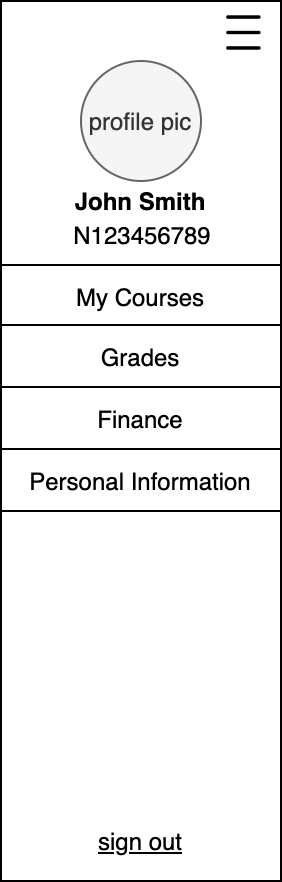

The diagram above was exported from draw.io. Its source (the exported page's mxGraphModel, read from the mxfile embedded in the PNG):
<mxGraphModel dx="2998" dy="-1366" grid="1" gridSize="10" guides="1" tooltips="1" connect="1" arrows="1" fold="1" page="1" pageScale="1" pageWidth="850" pageHeight="1100" math="0" shadow="0">
  <root>
    <mxCell id="eIGCqwqJ7XAZt2bh8dlu-0" />
    <mxCell id="eIGCqwqJ7XAZt2bh8dlu-1" parent="eIGCqwqJ7XAZt2bh8dlu-0" />
    <mxCell id="_6ug9BV11KbEcKDt8meb-0" value="Shopping Cart" style="text;html=1;strokeColor=none;fillColor=none;align=center;verticalAlign=middle;whiteSpace=wrap;rounded=0;fontStyle=4" parent="eIGCqwqJ7XAZt2bh8dlu-1" vertex="1">
      <mxGeometry x="-1442.8600000000001" y="2764" width="80" height="20" as="geometry" />
    </mxCell>
    <mxCell id="_6ug9BV11KbEcKDt8meb-1" value="Filters" style="rounded=0;html=1;align=left;fontSize=12;spacingLeft=10;glass=0;verticalAlign=middle;" parent="eIGCqwqJ7XAZt2bh8dlu-1" vertex="1">
      <mxGeometry x="-1440" y="2415" width="77.14" height="33" as="geometry" />
    </mxCell>
    <mxCell id="_6ug9BV11KbEcKDt8meb-2" value="" style="shape=triangle;direction=south;html=1;fillColor=none;" parent="_6ug9BV11KbEcKDt8meb-1" vertex="1">
      <mxGeometry x="1" y="0.5" width="12" height="6" relative="1" as="geometry">
        <mxPoint x="-24.14" y="-2" as="offset" />
      </mxGeometry>
    </mxCell>
    <mxCell id="_6ug9BV11KbEcKDt8meb-3" value="&lt;u&gt;Details&lt;/u&gt;" style="text;html=1;strokeColor=none;fillColor=none;align=right;verticalAlign=middle;whiteSpace=wrap;rounded=0;fontSize=12;" parent="eIGCqwqJ7XAZt2bh8dlu-1" vertex="1">
      <mxGeometry x="-1408.4519047619046" y="2493" width="41.904761904761905" height="20" as="geometry" />
    </mxCell>
    <mxCell id="_6ug9BV11KbEcKDt8meb-4" value="" style="whiteSpace=wrap;html=1;aspect=fixed;rounded=0;strokeColor=#000000;fillColor=none;align=left;" parent="eIGCqwqJ7XAZt2bh8dlu-1" vertex="1">
      <mxGeometry x="-1385.55" y="2475" width="17" height="17" as="geometry" />
    </mxCell>
    <mxCell id="_6ug9BV11KbEcKDt8meb-5" value="" style="html=1;verticalLabelPosition=bottom;labelBackgroundColor=#ffffff;verticalAlign=top;shadow=0;dashed=0;strokeWidth=2;shape=mxgraph.ios7.misc.check;rounded=0;fillColor=none;align=left;" parent="eIGCqwqJ7XAZt2bh8dlu-1" vertex="1">
      <mxGeometry x="-1382.05" y="2479.5" width="10" height="8" as="geometry" />
    </mxCell>
    <mxCell id="_6ug9BV11KbEcKDt8meb-6" value="&lt;u&gt;Details&lt;/u&gt;" style="text;html=1;strokeColor=none;fillColor=none;align=right;verticalAlign=middle;whiteSpace=wrap;rounded=0;fontSize=12;" parent="eIGCqwqJ7XAZt2bh8dlu-1" vertex="1">
      <mxGeometry x="-1408.4519047619046" y="2553" width="41.904761904761905" height="20" as="geometry" />
    </mxCell>
    <mxCell id="_6ug9BV11KbEcKDt8meb-7" value="" style="whiteSpace=wrap;html=1;aspect=fixed;rounded=0;strokeColor=#000000;fillColor=none;align=left;" parent="eIGCqwqJ7XAZt2bh8dlu-1" vertex="1">
      <mxGeometry x="-1385.55" y="2535" width="17" height="17" as="geometry" />
    </mxCell>
    <mxCell id="_6ug9BV11KbEcKDt8meb-8" value="" style="html=1;verticalLabelPosition=bottom;labelBackgroundColor=#ffffff;verticalAlign=top;shadow=0;dashed=0;strokeWidth=2;shape=mxgraph.ios7.misc.check;rounded=0;fillColor=none;align=left;" parent="eIGCqwqJ7XAZt2bh8dlu-1" vertex="1">
      <mxGeometry x="-1382.05" y="2539.5" width="10" height="8" as="geometry" />
    </mxCell>
    <mxCell id="_6ug9BV11KbEcKDt8meb-9" value="" style="rounded=0;whiteSpace=wrap;html=1;glass=0;sketch=0;shadow=0;" parent="eIGCqwqJ7XAZt2bh8dlu-1" vertex="1">
      <mxGeometry x="-1490" y="2360" width="140" height="440" as="geometry" />
    </mxCell>
    <mxCell id="_6ug9BV11KbEcKDt8meb-10" value="" style="rounded=0;whiteSpace=wrap;html=1;shadow=0;glass=0;sketch=0;" parent="eIGCqwqJ7XAZt2bh8dlu-1" vertex="1">
      <mxGeometry x="-1490" y="2360" width="140" height="133" as="geometry" />
    </mxCell>
    <mxCell id="_6ug9BV11KbEcKDt8meb-11" value="&lt;u&gt;sign out&lt;/u&gt;" style="text;html=1;strokeColor=none;fillColor=none;align=center;verticalAlign=middle;whiteSpace=wrap;rounded=0;shadow=0;glass=0;sketch=0;" parent="eIGCqwqJ7XAZt2bh8dlu-1" vertex="1">
      <mxGeometry x="-1490" y="2770" width="140" height="20" as="geometry" />
    </mxCell>
    <mxCell id="_6ug9BV11KbEcKDt8meb-12" value="profile pic" style="ellipse;whiteSpace=wrap;html=1;aspect=fixed;rounded=0;shadow=0;glass=0;sketch=0;fillColor=#f5f5f5;strokeColor=#666666;fontColor=#333333;" parent="eIGCqwqJ7XAZt2bh8dlu-1" vertex="1">
      <mxGeometry x="-1450" y="2390" width="60" height="60" as="geometry" />
    </mxCell>
    <mxCell id="_6ug9BV11KbEcKDt8meb-13" value="My Courses" style="rounded=0;whiteSpace=wrap;html=1;shadow=0;glass=0;sketch=0;" parent="eIGCqwqJ7XAZt2bh8dlu-1" vertex="1">
      <mxGeometry x="-1490" y="2492" width="140" height="31" as="geometry" />
    </mxCell>
    <mxCell id="_6ug9BV11KbEcKDt8meb-14" value="Grades" style="rounded=0;whiteSpace=wrap;html=1;shadow=0;glass=0;sketch=0;" parent="eIGCqwqJ7XAZt2bh8dlu-1" vertex="1">
      <mxGeometry x="-1490" y="2522" width="140" height="31" as="geometry" />
    </mxCell>
    <mxCell id="_6ug9BV11KbEcKDt8meb-15" value="Finance" style="rounded=0;whiteSpace=wrap;html=1;shadow=0;glass=0;sketch=0;" parent="eIGCqwqJ7XAZt2bh8dlu-1" vertex="1">
      <mxGeometry x="-1490" y="2553" width="140" height="31" as="geometry" />
    </mxCell>
    <mxCell id="_6ug9BV11KbEcKDt8meb-16" value="" style="shape=image;html=1;verticalAlign=top;verticalLabelPosition=bottom;labelBackgroundColor=#ffffff;imageAspect=0;aspect=fixed;image=https://cdn1.iconfinder.com/data/icons/jumpicon-basic-ui-line-1/32/-_Hamburger-Menu-More-Navigation--128.png" parent="eIGCqwqJ7XAZt2bh8dlu-1" vertex="1">
      <mxGeometry x="-1382.05" y="2362.5" width="27.5" height="27.5" as="geometry" />
    </mxCell>
    <mxCell id="_6ug9BV11KbEcKDt8meb-17" value="&lt;b&gt;John Smith&lt;/b&gt;" style="text;html=1;strokeColor=none;fillColor=none;align=center;verticalAlign=middle;whiteSpace=wrap;rounded=0;shadow=0;glass=0;sketch=0;" parent="eIGCqwqJ7XAZt2bh8dlu-1" vertex="1">
      <mxGeometry x="-1490" y="2450" width="140" height="20" as="geometry" />
    </mxCell>
    <mxCell id="_6ug9BV11KbEcKDt8meb-18" value="N123456789" style="text;html=1;strokeColor=none;fillColor=none;align=center;verticalAlign=middle;whiteSpace=wrap;rounded=0;shadow=0;glass=0;sketch=0;" parent="eIGCqwqJ7XAZt2bh8dlu-1" vertex="1">
      <mxGeometry x="-1488" y="2467" width="138" height="20" as="geometry" />
    </mxCell>
    <mxCell id="_6ug9BV11KbEcKDt8meb-19" value="Personal Information" style="rounded=0;whiteSpace=wrap;html=1;shadow=0;glass=0;sketch=0;" parent="eIGCqwqJ7XAZt2bh8dlu-1" vertex="1">
      <mxGeometry x="-1490" y="2584" width="140" height="31" as="geometry" />
    </mxCell>
  </root>
</mxGraphModel>